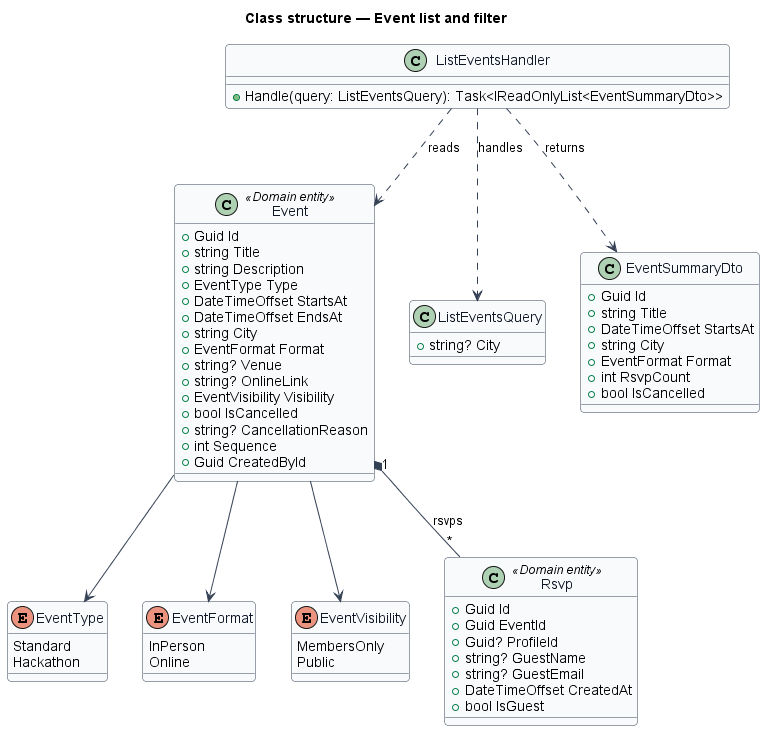

The diagram above was rendered by PlantUML. Its source (embedded in the PNG):
@startuml
skinparam backgroundColor #FFFFFF
skinparam shadowing false
skinparam roundcorner 8
skinparam defaultFontName Arial
skinparam ArrowColor #344054
skinparam class {
  BorderColor #344054
  FontColor #101828
  BackgroundColor #F9FAFB
}
title Class structure — Event list and filter

enum EventType {
  Standard
  Hackathon
}

enum EventFormat {
  InPerson
  Online
}

enum EventVisibility {
  MembersOnly
  Public
}

class Event <<Domain entity>> {
  +Guid Id
  +string Title
  +string Description
  +EventType Type
  +DateTimeOffset StartsAt
  +DateTimeOffset EndsAt
  +string City
  +EventFormat Format
  +string? Venue
  +string? OnlineLink
  +EventVisibility Visibility
  +bool IsCancelled
  +string? CancellationReason
  +int Sequence
  +Guid CreatedById
}
Event --> EventType
Event --> EventFormat
Event --> EventVisibility

class Rsvp <<Domain entity>> {
  +Guid Id
  +Guid EventId
  +Guid? ProfileId
  +string? GuestName
  +string? GuestEmail
  +DateTimeOffset CreatedAt
  +bool IsGuest
}
Event "1" *-- "*" Rsvp : rsvps

class ListEventsQuery {
  +string? City
}
class ListEventsHandler {
  +Handle(query: ListEventsQuery): Task<IReadOnlyList<EventSummaryDto>>
}
class EventSummaryDto {
  +Guid Id
  +string Title
  +DateTimeOffset StartsAt
  +string City
  +EventFormat Format
  +int RsvpCount
  +bool IsCancelled
}
ListEventsHandler ..> ListEventsQuery : handles
ListEventsHandler ..> Event : reads
ListEventsHandler ..> EventSummaryDto : returns
@enduml